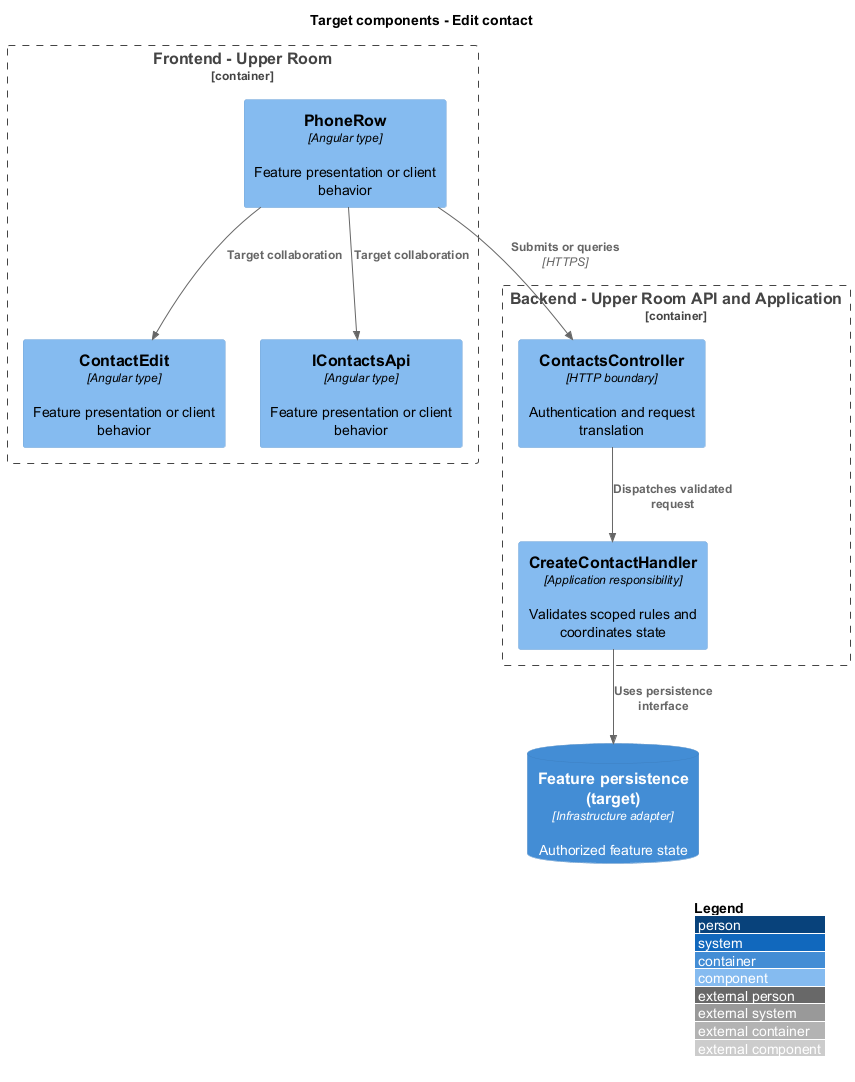

The diagram above was rendered by PlantUML. Its source (embedded in the PNG):
@startuml
!include <C4/C4_Component>
LAYOUT_WITH_LEGEND()
title Target components - Edit contact
Container_Boundary(browser, "Frontend - Upper Room") {
Component(f0, "PhoneRow", "Angular type", "Feature presentation or client behavior")
Component(f1, "ContactEdit", "Angular type", "Feature presentation or client behavior")
Component(f2, "IContactsApi", "Angular type", "Feature presentation or client behavior")
}
Container_Boundary(backend, "Backend - Upper Room API and Application") {
Component(boundary, "ContactsController", "HTTP boundary", "Authentication and request translation")
Component(logic, "CreateContactHandler", "Application responsibility", "Validates scoped rules and coordinates state")
}
ContainerDb(data, "Feature persistence (target)", "Infrastructure adapter", "Authorized feature state")
Rel(f0, boundary, "Submits or queries", "HTTPS")
Rel(boundary, logic, "Dispatches validated request")
Rel(logic, data, "Uses persistence interface")
Rel(f0, f1, "Target collaboration")
Rel(f0, f2, "Target collaboration")

@enduml